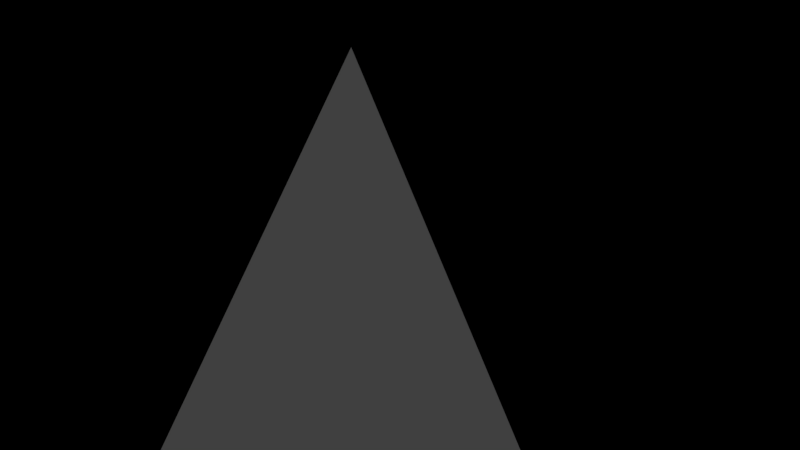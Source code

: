 # Source: oldtown_genderic1.blend  (saved by Blender 2.78.0; exported with 4.5.12 LTS)
import bpy
from mathutils import Matrix  # noqa: F401  (used for matrix-valued properties, if any)

bpy.ops.wm.read_factory_settings(use_empty=True)
scene = bpy.context.scene
scene.name = 'Scene'

# ---- collections
col_collection_1 = bpy.data.collections.new('Collection 1'); scene.collection.children.link(col_collection_1)

# ---- materials (node trees are filled in below, after node groups)
mat_material = bpy.data.materials.new('Material')
mat_material.alpha_threshold = 0.0
mat_material.use_transparent_shadow = False
mat_material.roughness = 0.5
mat_material.line_color = (0.0, 0.0, 0.0, 1.0)

# ---- material node trees

# ---- world
world_world = bpy.data.worlds.new('World'); scene.world = world_world
world_world.color = (0.05088, 0.05088, 0.05088)
world_world.use_sun_shadow = False
world_world.sun_shadow_jitter_overblur = 0.0
world_world.cycles.sampling_method = 'MANUAL'

# ---- cameras
cam_camera = bpy.data.cameras.new('Camera')
cam_camera.clip_end = 100.0
cam_camera.lens = 35.0
cam_camera.sensor_width = 32.0
cam_camera.sensor_height = 18.0
cam_camera.ortho_scale = 7.314
cam_camera.dof.focus_distance = 0.0
cam_camera.dof.aperture_fstop = 128.0

# ---- lights
light_lamp_003 = bpy.data.lights.new('Lamp.003', 'POINT')
light_lamp_003.transmission_factor = 0.0
light_lamp_003.cutoff_distance = 30.0
light_lamp_003.energy = 100.0
light_lamp_003.shadow_buffer_clip_start = 1.001
light_lamp_003.shadow_soft_size = 0.1
light_lamp_003.shadow_maximum_resolution = 0.006
light_lamp_003.use_absolute_resolution = True
light_lamp_002 = bpy.data.lights.new('Lamp.002', 'POINT')
light_lamp_002.transmission_factor = 0.0
light_lamp_002.cutoff_distance = 30.0
light_lamp_002.energy = 100.0
light_lamp_002.shadow_buffer_clip_start = 1.001
light_lamp_002.shadow_soft_size = 0.1
light_lamp_002.shadow_maximum_resolution = 0.006
light_lamp_002.use_absolute_resolution = True
light_lamp_001 = bpy.data.lights.new('Lamp.001', 'POINT')
light_lamp_001.transmission_factor = 0.0
light_lamp_001.cutoff_distance = 30.0
light_lamp_001.energy = 100.0
light_lamp_001.shadow_buffer_clip_start = 1.001
light_lamp_001.shadow_soft_size = 0.1
light_lamp_001.shadow_maximum_resolution = 0.006
light_lamp_001.use_absolute_resolution = True
light_lamp = bpy.data.lights.new('Lamp', 'POINT')
light_lamp.transmission_factor = 0.0
light_lamp.cutoff_distance = 30.0
light_lamp.energy = 100.0
light_lamp.shadow_buffer_clip_start = 1.001
light_lamp.shadow_soft_size = 0.1
light_lamp.shadow_maximum_resolution = 0.006
light_lamp.use_absolute_resolution = True

# ---- meshes
me_cube = bpy.data.meshes.new('Cube')
me_cube.from_pydata([(30.23, 57.05, -47.81), (30.23, -57.05, -47.81), (-68.08, -57.05, -47.81), (-68.08, 57.05, -47.81), (30.23, 57.05, -13.36), (30.23, -57.05, -13.36), (-68.08, -57.05, -13.61), (-68.08, 57.05, -13.61), (33.33, 57.05, -2.511), (33.33, -57.05, -2.511), (-68.08, 57.05, -2.511), (-68.08, -57.05, -2.511), (33.33, 57.05, 28.39), (33.33, -57.05, 28.39), (-68.08, 57.05, 28.39), (-68.08, -57.05, 28.39), (33.33, 57.05, 61.51), (33.33, -57.05, 61.51), (-68.08, 57.05, 61.51), (-68.08, -57.05, 61.51), (39.62, 57.05, 66.74), (39.62, -57.05, 66.74), (-68.08, 57.05, 66.74), (-68.08, -57.05, 66.74), (32.91, 50.34, 74.9), (32.91, -50.34, 74.9), (-61.38, 50.34, 74.9), (-61.38, -50.34, 74.9), (-68.08, -57.05, -10.9), (-68.08, 57.05, -10.9), (43.35, 57.05, -13.03), (43.35, -57.05, -13.03), (30.23, 19.02, -47.81), (30.23, -19.02, -47.81), (-68.08, -19.02, -47.81), (-68.08, 19.02, -47.81), (30.23, 19.02, -13.36), (30.23, -19.02, -13.36), (-68.08, -19.02, -13.61), (-68.08, 19.02, -13.61), (33.33, 19.02, -2.511), (33.33, -19.02, -2.511), (-68.08, -19.02, -2.511), (-68.08, 19.02, -2.511), (33.33, 19.02, 28.39), (33.33, -19.02, 28.39), (-68.08, -19.02, 28.39), (-68.08, 19.02, 28.39), (33.33, 19.02, 61.51), (33.33, -19.02, 61.51), (-68.08, -19.02, 61.51), (-68.08, 19.02, 61.51), (39.62, 19.02, 66.74), (39.62, -19.02, 66.74), (-68.08, -19.02, 66.74), (-68.08, 19.02, 66.74), (32.91, 19.02, 74.9), (32.91, -19.02, 74.9), (-61.38, -19.02, 74.9), (-61.38, 19.02, 74.9), (43.35, 19.02, -13.03), (43.35, -19.02, -13.03), (-68.08, -19.02, -10.9), (-68.08, 19.02, -10.9), (28.18, 25.72, 4.195), (28.18, 50.34, 4.195), (28.18, 50.34, 21.68), (28.18, 25.72, 21.68), (28.18, 25.72, 35.09), (28.18, 50.34, 35.09), (28.18, 50.34, 54.8), (28.18, 25.72, 54.8), (28.18, -50.34, 35.09), (28.18, -25.72, 35.09), (28.18, -25.72, 54.8), (28.18, -50.34, 54.8), (28.18, -12.31, 35.09), (28.18, 12.31, 35.09), (28.18, 12.31, 54.8), (28.18, -12.31, 54.8), (28.18, -50.34, 4.195), (28.18, -25.72, 4.195), (28.18, -25.72, 21.68), (28.18, -50.34, 21.68), (28.18, -12.31, 4.195), (28.18, 12.31, 4.195), (28.18, 12.31, 21.68), (28.18, -12.31, 21.68), (42.84, -19.02, -53.62), (30.23, -57.05, -53.62), (30.23, 57.05, -53.62), (-68.08, 57.05, -53.62), (-68.08, -57.05, -53.62), (-68.08, 19.02, -53.62), (42.84, 19.02, -53.62), (-68.08, -19.02, -53.62), (30.23, -57.05, -59.14), (30.23, 57.05, -59.14), (-68.08, 57.05, -59.14), (-68.08, -57.05, -59.14), (-68.08, 19.02, -59.14), (-68.08, -19.02, -59.14), (37.48, -19.02, -47.81), (37.48, -57.05, -47.81), (37.48, 57.05, -47.81), (37.48, 19.02, -47.81), (37.48, -19.02, -53.62), (37.48, -57.05, -53.62), (37.48, 57.05, -53.62), (37.48, 19.02, -53.62), (37.48, -19.02, -59.14), (37.48, -57.05, -59.14), (37.48, 57.05, -59.14), (37.48, 19.02, -59.14), (42.84, 19.02, -59.14), (42.84, -19.02, -59.14), (18.63, 8.994, -46.58), (18.63, 8.994, -21.74), (18.63, -8.994, -21.74), (18.63, -8.994, -46.58), (30.23, 57.05, -38.08), (30.23, -57.05, -38.08), (-68.08, -57.05, -37.26), (-68.08, 57.05, -37.26), (-68.08, -19.02, -37.26), (-68.08, 19.02, -37.26), (30.23, 19.02, -38.08), (30.23, -19.02, -38.08), (18.63, 8.994, -38.92), (18.63, -8.994, -38.92), (27.37, -22.5, -34.59), (27.37, -22.5, -19.74), (27.37, -53.56, -19.74), (27.37, -53.56, -34.59), (27.37, 53.56, -34.59), (27.37, 53.56, -19.74), (27.37, 22.5, -19.74), (27.37, 22.5, -34.59), (-68.08, -57.05, -6.704), (42.0, -57.05, -6.994), (-68.08, 57.05, -6.704), (42.0, 57.05, -6.994), (42.0, -19.02, -6.994), (42.0, 19.02, -6.994), (-68.08, 19.02, -6.704), (-68.08, -19.02, -6.704), (30.23, 9.964e-06, -47.81), (-68.08, 2.498e-05, -47.81), (30.23, -1.841e-05, -13.36), (-68.08, 1.998e-05, -13.61), (33.33, -1.841e-05, -2.511), (-68.08, 1.998e-05, -2.511), (33.33, -1.841e-05, 28.39), (-68.08, 1.998e-05, 28.39), (33.33, -1.841e-05, 61.51), (-68.08, 1.998e-05, 61.51), (39.62, -1.841e-05, 66.74), (-68.08, 1.998e-05, 66.74), (32.91, -1.429e-05, 74.9), (-61.38, 1.821e-05, 74.9), (43.35, -1.841e-05, -13.03), (-68.08, 1.998e-05, -10.9), (28.18, -1.841e-05, 35.09), (28.18, -1.841e-05, 54.8), (28.18, -1.841e-05, 4.195), (28.18, -1.841e-05, 21.68), (-68.08, 2.498e-05, -53.62), (-68.08, 2.498e-05, -59.14), (37.48, 9.964e-06, -47.81), (37.48, 9.964e-06, -53.62), (42.84, 9.964e-06, -53.62), (42.84, 9.964e-06, -59.14), (18.63, 2.454e-06, -46.58), (18.63, -1.09e-05, -14.9), (18.63, -1.719e-06, -38.92), (-68.08, 2.332e-05, -37.26), (-68.08, 1.998e-05, -6.704), (42.0, -1.841e-05, -6.994), (39.62, -19.02, 74.9), (39.62, -57.05, 74.9), (39.62, 57.05, 74.9), (-68.08, 57.05, 74.9), (-68.08, -57.05, 74.9), (-68.08, 19.02, 74.9), (39.62, 19.02, 74.9), (39.62, -1.841e-05, 74.9), (-68.08, -19.02, 74.9), (-68.08, 1.998e-05, 74.9), (-61.38, 19.02, 69.63), (32.91, 19.02, 69.63), (-61.38, -19.02, 69.63), (32.91, -19.02, 69.63), (-61.38, 1.821e-05, 69.63), (32.91, -1.429e-05, 69.63), (32.91, -50.34, 69.63), (32.91, 50.34, 69.63), (-61.38, 50.34, 69.63), (-61.38, -50.34, 69.63), (32.87, 22.37, 30.33), (32.87, 53.69, 30.33), (32.87, 53.69, 58.15), (32.87, 22.37, 58.15), (32.87, 22.37, 0.8417), (32.87, 53.69, 0.8417), (33.62, 53.69, 25.03), (33.62, 22.37, 25.03), (32.87, -15.66, 0.8417), (32.87, 15.66, 0.8417), (33.62, 15.66, 25.03), (33.62, -15.66, 25.03), (33.14, -1.841e-05, 25.03), (30.76, -1.841e-05, 0.8417), (32.17, -15.66, 30.33), (32.87, 15.66, 30.33), (32.7, 15.66, 58.15), (33.12, -15.66, 58.15), (33.12, -1.841e-05, 58.15), (32.17, -1.841e-05, 30.33), (32.81, -53.61, 30.41), (32.81, -22.45, 30.41), (32.81, -22.45, 58.07), (32.81, -53.61, 58.07), (32.87, -53.69, 0.8417), (32.87, -22.37, 0.8417), (33.62, -22.37, 25.03), (33.62, -53.69, 25.03), (30.23, -57.05, -105.1), (37.48, -57.05, -105.1), (30.23, -19.02, -105.1), (30.23, 57.05, -105.1), (-68.08, 57.05, -105.1), (-68.08, -57.05, -105.1), (-68.08, 19.02, -105.1), (30.23, 19.02, -105.1), (30.23, 9.964e-06, -105.1), (-68.08, -19.02, -105.1), (-68.08, 2.498e-05, -105.1), (37.48, -19.02, -105.1), (37.48, 19.02, -105.1), (37.48, 57.05, -105.1), (37.48, 9.964e-06, -105.1), (42.84, 9.964e-06, -105.1), (42.84, -19.02, -105.1), (42.84, 19.02, -105.1)], [], [(98, 97, 229, 230), (145, 138, 11, 42), (130, 131, 132, 133), (121, 5, 6, 122), (125, 39, 7, 123), (120, 0, 3, 123), (8, 10, 14, 12), (141, 140, 10, 8), (138, 139, 9, 11), (143, 141, 8, 40), (15, 13, 17, 19), (11, 9, 13, 15), (64, 65, 66, 67), (42, 11, 15, 46), (50, 19, 23, 54), (68, 69, 70, 71), (46, 15, 19, 50), (12, 14, 18, 16), (23, 21, 179, 182), (16, 18, 22, 20), (19, 17, 21, 23), (48, 16, 20, 52), (56, 24, 195, 189), (52, 20, 180, 184), (54, 23, 182, 186), (20, 22, 181, 180), (36, 4, 30, 60), (6, 5, 31, 28), (4, 7, 29, 30), (38, 6, 28, 62), (7, 39, 63, 29), (149, 38, 62, 161), (5, 37, 61, 31), (148, 36, 60, 160), (22, 55, 183, 181), (157, 54, 186, 187), (21, 53, 178, 179), (156, 52, 184, 185), (59, 159, 192, 188), (25, 57, 191, 194), (17, 49, 53, 21), (154, 48, 52, 156), (14, 47, 51, 18), (153, 46, 50, 155), (72, 73, 74, 75), (162, 77, 78, 163), (18, 51, 55, 22), (155, 50, 54, 157), (10, 43, 47, 14), (151, 42, 46, 153), (80, 81, 82, 83), (164, 85, 86, 165), (139, 142, 41, 9), (177, 143, 40, 150), (122, 6, 38, 124), (175, 149, 39, 125), (134, 135, 136, 137), (174, 173, 118, 129), (140, 144, 43, 10), (176, 145, 42, 151), (2, 34, 95, 92), (1, 89, 107, 103), (202, 203, 65, 64), (203, 204, 66, 65), (204, 205, 67, 66), (205, 202, 64, 67), (198, 199, 69, 68), (199, 200, 70, 69), (200, 201, 71, 70), (201, 198, 68, 71), (218, 219, 73, 72), (219, 220, 74, 73), (220, 221, 75, 74), (221, 218, 72, 75), (217, 213, 77, 162), (213, 214, 78, 77), (216, 215, 79, 163), (215, 212, 76, 79), (222, 223, 81, 80), (223, 224, 82, 81), (224, 225, 83, 82), (225, 222, 80, 83), (211, 207, 85, 164), (207, 208, 86, 85), (210, 209, 87, 165), (209, 206, 84, 87), (89, 92, 99, 96), (33, 1, 103, 102), (92, 95, 101, 99), (35, 3, 91, 93), (1, 2, 92, 89), (3, 0, 90, 91), (147, 35, 93, 166), (146, 33, 102, 168), (101, 167, 236, 235), (171, 115, 242, 241), (167, 100, 232, 236), (89, 96, 111, 107), (166, 93, 100, 167), (113, 114, 243, 238), (93, 91, 98, 100), (91, 90, 97, 98), (104, 105, 109, 108), (102, 103, 107, 106), (108, 109, 113, 112), (168, 102, 106, 169), (106, 107, 111, 110), (169, 106, 88, 170), (90, 0, 104, 108), (99, 101, 235, 231), (97, 90, 108, 112), (0, 32, 105, 104), (170, 88, 115, 171), (106, 110, 115, 88), (97, 112, 239, 229), (113, 109, 94, 114), (126, 36, 117, 128), (148, 37, 118, 173), (127, 33, 119, 129), (146, 32, 116, 172), (37, 127, 129, 118), (32, 126, 128, 116), (172, 174, 129, 119), (0, 120, 126, 32), (147, 175, 125, 35), (2, 122, 124, 34), (4, 120, 123, 7), (35, 125, 123, 3), (1, 121, 122, 2), (33, 127, 121, 1), (127, 37, 131, 130), (37, 5, 132, 131), (5, 121, 133, 132), (121, 127, 130, 133), (120, 4, 135, 134), (4, 36, 136, 135), (36, 126, 137, 136), (126, 120, 134, 137), (161, 62, 145, 176), (29, 63, 144, 140), (160, 60, 143, 177), (31, 61, 142, 139), (60, 30, 141, 143), (28, 31, 139, 138), (30, 29, 140, 141), (62, 28, 138, 145), (61, 160, 177, 142), (63, 161, 176, 144), (34, 124, 175, 147), (116, 128, 174, 172), (33, 146, 172, 119), (36, 148, 173, 117), (114, 171, 241, 243), (94, 170, 171, 114), (109, 169, 170, 94), (105, 168, 169, 109), (115, 110, 237, 242), (95, 166, 167, 101), (112, 113, 238, 239), (32, 146, 168, 105), (34, 147, 166, 95), (208, 210, 165, 86), (206, 211, 164, 84), (214, 216, 163, 78), (212, 217, 162, 76), (144, 176, 151, 43), (128, 117, 173, 174), (124, 38, 149, 175), (142, 177, 150, 41), (84, 164, 165, 87), (43, 151, 153, 47), (51, 155, 157, 55), (76, 162, 163, 79), (47, 153, 155, 51), (49, 154, 156, 53), (26, 59, 188, 196), (53, 156, 185, 178), (55, 157, 187, 183), (37, 148, 160, 61), (39, 149, 161, 63), (57, 25, 179, 178), (26, 24, 180, 181), (25, 27, 182, 179), (59, 26, 181, 183), (24, 56, 184, 180), (158, 57, 178, 185), (27, 58, 186, 182), (159, 59, 183, 187), (56, 158, 185, 184), (58, 159, 187, 186), (191, 190, 197, 194), (195, 196, 188, 189), (193, 192, 190, 191), (189, 188, 192, 193), (24, 26, 196, 195), (158, 56, 189, 193), (57, 158, 193, 191), (27, 25, 194, 197), (159, 58, 190, 192), (58, 27, 197, 190), (48, 44, 198, 201), (16, 48, 201, 200), (12, 16, 200, 199), (44, 12, 199, 198), (44, 40, 202, 205), (12, 44, 205, 204), (8, 12, 204, 203), (40, 8, 203, 202), (41, 150, 211, 206), (44, 152, 210, 208), (45, 41, 206, 209), (152, 45, 209, 210), (40, 44, 208, 207), (150, 40, 207, 211), (45, 152, 217, 212), (48, 154, 216, 214), (49, 45, 212, 215), (154, 49, 215, 216), (44, 48, 214, 213), (152, 44, 213, 217), (17, 13, 218, 221), (49, 17, 221, 220), (45, 49, 220, 219), (13, 45, 219, 218), (13, 9, 222, 225), (45, 13, 225, 224), (41, 45, 224, 223), (9, 41, 223, 222), (226, 228, 237, 227), (228, 226, 231, 235), (229, 233, 232, 230), (234, 228, 235, 236), (234, 233, 238, 240), (233, 229, 239, 238), (240, 238, 243, 241), (237, 240, 241, 242), (228, 234, 240, 237), (233, 234, 236, 232), (96, 99, 231, 226), (100, 98, 230, 232), (111, 96, 226, 227), (110, 111, 227, 237)])
_uv = me_cube.uv_layers.new(name='UVMap')
_uv.uv.foreach_set('vector', [0.3052, 0.0875, 0.1831, 0.0875, 0.1831, 0.0875, 0.3052, 0.0875, 0.1195, 0.1526, 0.1668, 0.1526, 0.1668, 0.1579, 0.1195, 0.1579, 0.7692, 0.4387, 0.7508, 0.4387, 0.7508, 0.4001, 0.7692, 0.4001, 0.0413, 0.3944, 0.0413, 0.3637, 0.1635, 0.364, 0.1635, 0.3934, 0.07225, 0.1147, 0.07225, 0.1441, 0.025, 0.1441, 0.025, 0.1147, 0.1831, 0.1137, 0.1831, 0.1016, 0.3052, 0.1016, 0.3052, 0.1147, 0.1792, 0.1579, 0.3052, 0.1579, 0.3052, 0.1962, 0.1792, 0.1962, 0.1684, 0.1523, 0.3052, 0.1526, 0.3052, 0.1579, 0.1792, 0.1579, 0.1635, 0.3554, 0.02668, 0.3558, 0.03745, 0.3502, 0.1635, 0.3502, 0.4563, 0.3013, 0.4563, 0.254, 0.4674, 0.254, 0.4674, 0.3013, 0.1635, 0.3118, 0.03745, 0.3118, 0.03745, 0.2707, 0.1635, 0.2707, 0.1635, 0.3502, 0.03745, 0.3502, 0.03745, 0.3118, 0.1635, 0.3118, 0.5684, 0.4511, 0.5684, 0.4205, 0.5901, 0.4205, 0.5901, 0.4511, 0.1195, 0.1579, 0.1668, 0.1579, 0.1668, 0.1962, 0.1195, 0.1962, 0.1195, 0.2374, 0.1668, 0.2374, 0.1668, 0.2439, 0.1195, 0.2439, 0.852, 0.2432, 0.852, 0.2126, 0.8765, 0.2126, 0.8765, 0.2432, 0.1195, 0.1962, 0.1668, 0.1962, 0.1668, 0.2374, 0.1195, 0.2374, 0.1792, 0.1962, 0.3052, 0.1962, 0.3052, 0.2374, 0.1792, 0.2374, 0.1635, 0.2642, 0.02964, 0.2642, 0.02964, 0.254, 0.1635, 0.254, 0.1792, 0.2374, 0.3052, 0.2374, 0.3052, 0.2439, 0.1714, 0.2439, 0.1635, 0.2707, 0.03745, 0.2707, 0.02964, 0.2642, 0.1635, 0.2642, 0.3474, 0.4903, 0.3474, 0.5375, 0.3386, 0.5375, 0.3386, 0.4903, 0.3474, 0.4347, 0.3474, 0.3958, 0.3539, 0.3958, 0.3539, 0.4347, 0.3386, 0.4903, 0.3386, 0.5375, 0.3285, 0.5375, 0.3285, 0.4903, 0.1195, 0.2439, 0.1668, 0.2439, 0.1668, 0.254, 0.1195, 0.254, 0.1714, 0.2439, 0.3052, 0.2439, 0.3052, 0.254, 0.1714, 0.254, 0.4379, 0.1347, 0.4379, 0.0875, 0.4541, 0.0875, 0.4541, 0.1347, 0.1635, 0.364, 0.0413, 0.3637, 0.025, 0.3633, 0.1635, 0.3606, 0.1831, 0.1444, 0.3052, 0.1441, 0.3052, 0.1474, 0.1668, 0.1448, 0.1195, 0.1441, 0.1668, 0.1441, 0.1668, 0.1474, 0.1195, 0.1474, 0.025, 0.1441, 0.07225, 0.1441, 0.07225, 0.1474, 0.025, 0.1474, 0.09588, 0.1441, 0.1195, 0.1441, 0.1195, 0.1474, 0.09588, 0.1474, 0.4379, 0.2292, 0.4379, 0.182, 0.4541, 0.182, 0.4541, 0.2292, 0.4379, 0.1584, 0.4379, 0.1347, 0.4541, 0.1347, 0.4541, 0.1584, 0.025, 0.2439, 0.07225, 0.2439, 0.07225, 0.254, 0.025, 0.254, 0.09588, 0.2439, 0.1195, 0.2439, 0.1195, 0.254, 0.09588, 0.254, 0.3386, 0.3958, 0.3386, 0.443, 0.3285, 0.443, 0.3285, 0.3958, 0.3386, 0.4666, 0.3386, 0.4903, 0.3285, 0.4903, 0.3285, 0.4666, 0.3539, 0.4819, 0.3539, 0.4583, 0.3605, 0.4583, 0.3605, 0.4819, 0.3474, 0.5208, 0.3474, 0.4819, 0.3539, 0.4819, 0.3539, 0.5208, 0.3474, 0.3958, 0.3474, 0.443, 0.3386, 0.443, 0.3386, 0.3958, 0.3474, 0.4666, 0.3474, 0.4903, 0.3386, 0.4903, 0.3386, 0.4666, 0.025, 0.1962, 0.07225, 0.1962, 0.07225, 0.2374, 0.025, 0.2374, 0.09588, 0.1962, 0.1195, 0.1962, 0.1195, 0.2374, 0.09588, 0.2374, 0.852, 0.2126, 0.852, 0.2432, 0.8276, 0.2432, 0.8276, 0.2126, 0.6961, 0.4666, 0.6961, 0.4819, 0.6716, 0.4819, 0.6716, 0.4666, 0.025, 0.2374, 0.07225, 0.2374, 0.07225, 0.2439, 0.025, 0.2439, 0.09588, 0.2374, 0.1195, 0.2374, 0.1195, 0.2439, 0.09588, 0.2439, 0.025, 0.1579, 0.07225, 0.1579, 0.07225, 0.1962, 0.025, 0.1962, 0.09588, 0.1579, 0.1195, 0.1579, 0.1195, 0.1962, 0.09588, 0.1962, 0.525, 0.4511, 0.525, 0.4205, 0.5467, 0.4205, 0.5467, 0.4511, 0.5684, 0.4358, 0.5684, 0.4511, 0.5467, 0.4511, 0.5467, 0.4358, 0.4563, 0.3958, 0.4563, 0.3485, 0.4674, 0.3485, 0.4674, 0.3958, 0.4563, 0.3249, 0.4563, 0.3013, 0.4674, 0.3013, 0.4674, 0.3249, 0.1668, 0.1147, 0.1668, 0.1441, 0.1195, 0.1441, 0.1195, 0.1147, 0.09588, 0.1147, 0.09588, 0.1441, 0.07225, 0.1441, 0.07225, 0.1147, 0.812, 0.4387, 0.7935, 0.4387, 0.7935, 0.4001, 0.812, 0.4001, 0.8164, 0.2221, 0.8164, 0.2519, 0.8052, 0.2434, 0.8052, 0.2221, 0.025, 0.1526, 0.07225, 0.1526, 0.07225, 0.1579, 0.025, 0.1579, 0.09588, 0.1526, 0.1195, 0.1526, 0.1195, 0.1579, 0.09588, 0.1579, 0.1668, 0.1016, 0.1195, 0.1016, 0.1195, 0.09436, 0.1668, 0.09436, 0.0413, 0.4065, 0.0413, 0.4137, 0.0323, 0.4137, 0.0323, 0.4065, 0.1623, 0.4205, 0.1623, 0.4595, 0.1561, 0.4553, 0.1561, 0.4247, 0.2628, 0.443, 0.2628, 0.4731, 0.2562, 0.4687, 0.2569, 0.447, 0.3912, 0.2126, 0.3912, 0.2515, 0.3838, 0.2473, 0.3838, 0.2167, 0.3802, 0.4385, 0.3802, 0.4686, 0.3743, 0.4646, 0.3736, 0.4429, 0.1377, 0.4205, 0.1377, 0.4595, 0.1314, 0.4553, 0.1314, 0.4247, 0.403, 0.2126, 0.403, 0.2471, 0.3972, 0.243, 0.3972, 0.2185, 0.125, 0.4205, 0.125, 0.4595, 0.1186, 0.4553, 0.1186, 0.4247, 0.4015, 0.4303, 0.4015, 0.3958, 0.4073, 0.4017, 0.4073, 0.4262, 0.1377, 0.4593, 0.1377, 0.4205, 0.1438, 0.4246, 0.1438, 0.4552, 0.4073, 0.4647, 0.4073, 0.4303, 0.413, 0.4344, 0.413, 0.4589, 0.1314, 0.4205, 0.1314, 0.4593, 0.125, 0.4552, 0.125, 0.4246, 0.4131, 0.3958, 0.4131, 0.4301, 0.4073, 0.4243, 0.4073, 0.3998, 0.2021, 0.4666, 0.2022, 0.4861, 0.1961, 0.4819, 0.1961, 0.4666, 0.4073, 0.4303, 0.4073, 0.4649, 0.4016, 0.4608, 0.4015, 0.4363, 0.1186, 0.44, 0.1186, 0.4595, 0.1119, 0.4553, 0.1119, 0.44, 0.3972, 0.2126, 0.3972, 0.2472, 0.392, 0.2414, 0.3912, 0.2169, 0.15, 0.4205, 0.15, 0.4595, 0.1438, 0.4553, 0.1438, 0.4247, 0.4096, 0.2126, 0.4096, 0.2426, 0.403, 0.2383, 0.4037, 0.2166, 0.1046, 0.4595, 0.1046, 0.4205, 0.1119, 0.4247, 0.1119, 0.4553, 0.3868, 0.4385, 0.3868, 0.4686, 0.3809, 0.4646, 0.3802, 0.4429, 0.1535, 0.44, 0.1561, 0.4595, 0.15, 0.4553, 0.15, 0.44, 0.2562, 0.443, 0.2562, 0.4731, 0.2496, 0.4687, 0.2502, 0.447, 0.3833, 0.232, 0.3838, 0.2515, 0.3765, 0.2473, 0.3765, 0.232, 0.2496, 0.443, 0.2496, 0.4731, 0.2436, 0.4691, 0.243, 0.4474, 0.0413, 0.4137, 0.1635, 0.4137, 0.1635, 0.4205, 0.0413, 0.4205, 0.4473, 0.3013, 0.4473, 0.254, 0.4563, 0.254, 0.4563, 0.3013, 0.1668, 0.09436, 0.1195, 0.09436, 0.1195, 0.0875, 0.1668, 0.0875, 0.07225, 0.1016, 0.025, 0.1016, 0.025, 0.09436, 0.07225, 0.09436, 0.0413, 0.4065, 0.1635, 0.4065, 0.1635, 0.4137, 0.0413, 0.4137, 0.3052, 0.1016, 0.1831, 0.1016, 0.1831, 0.09436, 0.3052, 0.09436, 0.09588, 0.1016, 0.07225, 0.1016, 0.07225, 0.09436, 0.09588, 0.09436, 0.4473, 0.3249, 0.4473, 0.3013, 0.4563, 0.3013, 0.4563, 0.3249, 0.1195, 0.0875, 0.09588, 0.0875, 0.09588, 0.0875, 0.1195, 0.0875, 0.388, 0.4194, 0.388, 0.443, 0.388, 0.443, 0.388, 0.4194, 0.09588, 0.0875, 0.07225, 0.0875, 0.07225, 0.0875, 0.09588, 0.0875, 0.0413, 0.4137, 0.0413, 0.4205, 0.0323, 0.4205, 0.0323, 0.4137, 0.09588, 0.09436, 0.07225, 0.09436, 0.07225, 0.0875, 0.09588, 0.0875, 0.3276, 0.25, 0.3342, 0.25, 0.3342, 0.25, 0.3276, 0.25, 0.07225, 0.09436, 0.025, 0.09436, 0.025, 0.0875, 0.07225, 0.0875, 0.3052, 0.09436, 0.1831, 0.09436, 0.1831, 0.0875, 0.3052, 0.0875, 0.4681, 0.0875, 0.4681, 0.1347, 0.4609, 0.1347, 0.4609, 0.0875, 0.4681, 0.182, 0.4681, 0.2292, 0.4609, 0.2292, 0.4609, 0.182, 0.4609, 0.0875, 0.4609, 0.1347, 0.4541, 0.1347, 0.4541, 0.0875, 0.4681, 0.1584, 0.4681, 0.182, 0.4609, 0.182, 0.4609, 0.1584, 0.4609, 0.182, 0.4609, 0.2292, 0.4541, 0.2292, 0.4541, 0.182, 0.3949, 0.4194, 0.3949, 0.3958, 0.4015, 0.3958, 0.4015, 0.4194, 0.1831, 0.09436, 0.1831, 0.1016, 0.1741, 0.1016, 0.1741, 0.09436, 0.1668, 0.0875, 0.1195, 0.0875, 0.1195, 0.0875, 0.1668, 0.0875, 0.1831, 0.0875, 0.1831, 0.09436, 0.1741, 0.09436, 0.1741, 0.0875, 0.4473, 0.3958, 0.4473, 0.3485, 0.4563, 0.3485, 0.4563, 0.3958, 0.3949, 0.4194, 0.3949, 0.443, 0.388, 0.443, 0.388, 0.4194, 0.3409, 0.2432, 0.3409, 0.25, 0.3342, 0.25, 0.3342, 0.2432, 0.1831, 0.0875, 0.1741, 0.0875, 0.1741, 0.0875, 0.1831, 0.0875, 0.3276, 0.25, 0.3276, 0.2432, 0.3342, 0.2432, 0.3342, 0.25, 0.1046, 0.4326, 0.1046, 0.4633, 0.09014, 0.4529, 0.09014, 0.4316, 0.4379, 0.1584, 0.4379, 0.182, 0.422, 0.1695, 0.4234, 0.1584, 0.388, 0.4265, 0.388, 0.4385, 0.3736, 0.437, 0.3736, 0.4275, 0.4473, 0.3249, 0.4473, 0.3485, 0.4328, 0.3361, 0.4328, 0.3249, 0.388, 0.3958, 0.388, 0.4265, 0.3736, 0.4275, 0.3736, 0.4062, 0.1046, 0.4205, 0.1046, 0.4326, 0.09014, 0.4316, 0.09014, 0.4221, 0.8164, 0.2126, 0.8164, 0.2221, 0.8052, 0.2221, 0.8052, 0.2126, 0.3285, 0.443, 0.3164, 0.443, 0.3164, 0.3958, 0.3285, 0.3958, 0.09588, 0.1016, 0.09588, 0.1147, 0.07225, 0.1147, 0.07225, 0.1016, 0.1668, 0.1016, 0.1668, 0.1147, 0.1195, 0.1147, 0.1195, 0.1016, 0.1831, 0.1444, 0.1831, 0.1137, 0.3052, 0.1147, 0.3052, 0.1441, 0.07225, 0.1016, 0.07225, 0.1147, 0.025, 0.1147, 0.025, 0.1016, 0.0413, 0.4065, 0.0413, 0.3944, 0.1635, 0.3934, 0.1635, 0.4065, 0.2857, 0.443, 0.2736, 0.443, 0.2736, 0.3958, 0.2857, 0.3958, 0.2736, 0.443, 0.243, 0.443, 0.2508, 0.4387, 0.2692, 0.4387, 0.243, 0.443, 0.243, 0.3958, 0.2508, 0.4001, 0.2508, 0.4387, 0.243, 0.3958, 0.2736, 0.3958, 0.2692, 0.4001, 0.2508, 0.4001, 0.2736, 0.3958, 0.2736, 0.443, 0.2692, 0.4387, 0.2692, 0.4001, 0.3164, 0.443, 0.2857, 0.443, 0.2935, 0.4387, 0.312, 0.4387, 0.2857, 0.443, 0.2857, 0.3958, 0.2935, 0.4001, 0.2935, 0.4387, 0.2857, 0.3958, 0.3164, 0.3958, 0.312, 0.4001, 0.2935, 0.4001, 0.3164, 0.3958, 0.3164, 0.443, 0.312, 0.4387, 0.312, 0.4001, 0.09588, 0.1474, 0.1195, 0.1474, 0.1195, 0.1526, 0.09588, 0.1526, 0.025, 0.1474, 0.07225, 0.1474, 0.07225, 0.1526, 0.025, 0.1526, 0.4674, 0.3249, 0.4674, 0.3013, 0.475, 0.3013, 0.475, 0.3249, 0.4674, 0.3958, 0.4674, 0.3485, 0.475, 0.3485, 0.475, 0.3958, 0.4674, 0.3013, 0.4674, 0.254, 0.475, 0.254, 0.475, 0.3013, 0.1635, 0.3606, 0.025, 0.3633, 0.02668, 0.3558, 0.1635, 0.3554, 0.1668, 0.1448, 0.3052, 0.1474, 0.3052, 0.1526, 0.1684, 0.1523, 0.1195, 0.1474, 0.1668, 0.1474, 0.1668, 0.1526, 0.1195, 0.1526, 0.4674, 0.3485, 0.4674, 0.3249, 0.475, 0.3249, 0.475, 0.3485, 0.07225, 0.1474, 0.09588, 0.1474, 0.09588, 0.1526, 0.07225, 0.1526, 0.1195, 0.1016, 0.1195, 0.1147, 0.09588, 0.1147, 0.09588, 0.1016, 0.8276, 0.2126, 0.8276, 0.2221, 0.8164, 0.2221, 0.8164, 0.2126, 0.4473, 0.3013, 0.4473, 0.3249, 0.4328, 0.3249, 0.4328, 0.3137, 0.4379, 0.1347, 0.4379, 0.1584, 0.4234, 0.1584, 0.422, 0.1472, 0.388, 0.3958, 0.388, 0.4194, 0.388, 0.4194, 0.388, 0.3958, 0.3949, 0.3958, 0.3949, 0.4194, 0.388, 0.4194, 0.388, 0.3958, 0.3949, 0.443, 0.3949, 0.4194, 0.4015, 0.4194, 0.4015, 0.443, 0.4681, 0.1347, 0.4681, 0.1584, 0.4609, 0.1584, 0.4609, 0.1347, 0.3342, 0.25, 0.3409, 0.25, 0.3409, 0.25, 0.3342, 0.25, 0.1195, 0.09436, 0.09588, 0.09436, 0.09588, 0.0875, 0.1195, 0.0875, 0.4541, 0.0875, 0.4541, 0.1347, 0.4541, 0.1347, 0.4541, 0.0875, 0.4473, 0.3485, 0.4473, 0.3249, 0.4563, 0.3249, 0.4563, 0.3485, 0.1195, 0.1016, 0.09588, 0.1016, 0.09588, 0.09436, 0.1195, 0.09436, 0.3838, 0.2126, 0.3833, 0.232, 0.3765, 0.232, 0.3765, 0.2167, 0.1561, 0.4205, 0.1535, 0.44, 0.15, 0.44, 0.15, 0.4247, 0.1181, 0.4205, 0.1186, 0.44, 0.1119, 0.44, 0.1119, 0.4247, 0.2021, 0.4472, 0.2021, 0.4666, 0.1961, 0.4666, 0.1961, 0.4513, 0.07225, 0.1526, 0.09588, 0.1526, 0.09588, 0.1579, 0.07225, 0.1579, 0.8276, 0.2221, 0.8276, 0.2434, 0.8164, 0.2519, 0.8164, 0.2221, 0.1195, 0.1147, 0.1195, 0.1441, 0.09588, 0.1441, 0.09588, 0.1147, 0.4563, 0.3485, 0.4563, 0.3249, 0.4674, 0.3249, 0.4674, 0.3485, 0.5684, 0.4205, 0.5684, 0.4358, 0.5467, 0.4358, 0.5467, 0.4205, 0.07225, 0.1579, 0.09588, 0.1579, 0.09588, 0.1962, 0.07225, 0.1962, 0.07225, 0.2374, 0.09588, 0.2374, 0.09588, 0.2439, 0.07225, 0.2439, 0.6961, 0.4513, 0.6961, 0.4666, 0.6716, 0.4666, 0.6716, 0.4513, 0.07225, 0.1962, 0.09588, 0.1962, 0.09588, 0.2374, 0.07225, 0.2374, 0.3474, 0.443, 0.3474, 0.4666, 0.3386, 0.4666, 0.3386, 0.443, 0.3539, 0.5208, 0.3539, 0.4819, 0.3605, 0.4819, 0.3605, 0.5208, 0.3386, 0.443, 0.3386, 0.4666, 0.3285, 0.4666, 0.3285, 0.443, 0.07225, 0.2439, 0.09588, 0.2439, 0.09588, 0.254, 0.07225, 0.254, 0.4379, 0.182, 0.4379, 0.1584, 0.4541, 0.1584, 0.4541, 0.182, 0.07225, 0.1441, 0.09588, 0.1441, 0.09588, 0.1474, 0.07225, 0.1474, 0.3077, 0.3485, 0.3077, 0.3874, 0.2994, 0.3958, 0.2994, 0.3485, 0.4245, 0.2624, 0.3077, 0.2624, 0.2994, 0.254, 0.4328, 0.254, 0.3077, 0.3874, 0.4245, 0.3874, 0.4328, 0.3958, 0.2994, 0.3958, 0.4245, 0.3013, 0.4245, 0.2624, 0.4328, 0.254, 0.4328, 0.3013, 0.3077, 0.2624, 0.3077, 0.3013, 0.2994, 0.3013, 0.2994, 0.254, 0.3077, 0.3249, 0.3077, 0.3485, 0.2994, 0.3485, 0.2994, 0.3249, 0.4245, 0.3874, 0.4245, 0.3485, 0.4328, 0.3485, 0.4328, 0.3958, 0.4245, 0.3249, 0.4245, 0.3013, 0.4328, 0.3013, 0.4328, 0.3249, 0.3077, 0.3013, 0.3077, 0.3249, 0.2994, 0.3249, 0.2994, 0.3013, 0.4245, 0.3485, 0.4245, 0.3249, 0.4328, 0.3249, 0.4328, 0.3485, 0.422, 0.1264, 0.3052, 0.1264, 0.3052, 0.0875, 0.422, 0.0875, 0.422, 0.2126, 0.3052, 0.2126, 0.3052, 0.1737, 0.422, 0.1737, 0.422, 0.15, 0.3052, 0.15, 0.3052, 0.1264, 0.422, 0.1264, 0.422, 0.1737, 0.3052, 0.1737, 0.3052, 0.15, 0.422, 0.15, 0.367, 0.3958, 0.367, 0.5129, 0.3605, 0.5129, 0.3605, 0.3958, 0.3474, 0.4583, 0.3474, 0.4347, 0.3539, 0.4347, 0.3539, 0.4583, 0.3474, 0.4819, 0.3474, 0.4583, 0.3539, 0.4583, 0.3539, 0.4819, 0.367, 0.5129, 0.367, 0.3958, 0.3736, 0.3958, 0.3736, 0.5129, 0.3539, 0.4583, 0.3539, 0.4347, 0.3605, 0.4347, 0.3605, 0.4583, 0.3539, 0.4347, 0.3539, 0.3958, 0.3605, 0.3958, 0.3605, 0.4347, 0.1635, 0.4903, 0.2046, 0.4903, 0.2022, 0.4944, 0.1676, 0.4944, 0.1635, 0.5375, 0.1635, 0.4903, 0.1676, 0.4944, 0.1676, 0.5333, 0.2046, 0.5375, 0.1635, 0.5375, 0.1676, 0.5333, 0.2022, 0.5333, 0.2046, 0.4903, 0.2046, 0.5375, 0.2022, 0.5333, 0.2022, 0.4944, 0.2046, 0.4903, 0.243, 0.4903, 0.2388, 0.4944, 0.2088, 0.4944, 0.2046, 0.5375, 0.2046, 0.4903, 0.2088, 0.4944, 0.2088, 0.5333, 0.243, 0.5375, 0.2046, 0.5375, 0.2088, 0.5333, 0.2388, 0.5333, 0.243, 0.4903, 0.243, 0.5375, 0.2388, 0.5333, 0.2388, 0.4944, 0.243, 0.443, 0.243, 0.4666, 0.2387, 0.4666, 0.2388, 0.4472, 0.2046, 0.4903, 0.2046, 0.4666, 0.2087, 0.4666, 0.2088, 0.4861, 0.2046, 0.443, 0.243, 0.443, 0.2388, 0.4472, 0.2088, 0.4472, 0.2046, 0.4666, 0.2046, 0.443, 0.2088, 0.4472, 0.2087, 0.4666, 0.243, 0.4903, 0.2046, 0.4903, 0.2088, 0.4861, 0.2388, 0.4861, 0.243, 0.4666, 0.243, 0.4903, 0.2388, 0.4861, 0.2387, 0.4666, 0.2046, 0.443, 0.2046, 0.4666, 0.2021, 0.4666, 0.2021, 0.4472, 0.1635, 0.4903, 0.1635, 0.4666, 0.1676, 0.4666, 0.1676, 0.4861, 0.1635, 0.443, 0.2046, 0.443, 0.2021, 0.4472, 0.1676, 0.4472, 0.1635, 0.4666, 0.1635, 0.443, 0.1676, 0.4472, 0.1676, 0.4666, 0.2046, 0.4903, 0.1635, 0.4903, 0.1676, 0.4861, 0.2022, 0.4861, 0.2046, 0.4666, 0.2046, 0.4903, 0.2022, 0.4861, 0.2021, 0.4666, 0.1635, 0.3958, 0.2046, 0.3958, 0.2021, 0.4, 0.1677, 0.4, 0.1635, 0.443, 0.1635, 0.3958, 0.1677, 0.4, 0.1677, 0.4387, 0.2046, 0.443, 0.1635, 0.443, 0.1677, 0.4387, 0.2021, 0.4387, 0.2046, 0.3958, 0.2046, 0.443, 0.2021, 0.4387, 0.2021, 0.4, 0.2046, 0.3958, 0.243, 0.3958, 0.2388, 0.3999, 0.2088, 0.3999, 0.2046, 0.443, 0.2046, 0.3958, 0.2088, 0.3999, 0.2088, 0.4388, 0.243, 0.443, 0.2046, 0.443, 0.2088, 0.4388, 0.2388, 0.4388, 0.243, 0.3958, 0.243, 0.443, 0.2388, 0.4388, 0.2388, 0.3999, 0.1789, 0.254, 0.1789, 0.3013, 0.17, 0.3013, 0.17, 0.254, 0.1789, 0.3013, 0.1789, 0.254, 0.2994, 0.254, 0.2994, 0.3013, 0.1789, 0.3958, 0.1789, 0.3485, 0.2994, 0.3485, 0.2994, 0.3958, 0.1789, 0.3249, 0.1789, 0.3013, 0.2994, 0.3013, 0.2994, 0.3249, 0.1789, 0.3249, 0.1789, 0.3485, 0.17, 0.3485, 0.17, 0.3249, 0.1789, 0.3485, 0.1789, 0.3958, 0.17, 0.3958, 0.17, 0.3485, 0.17, 0.3249, 0.17, 0.3485, 0.1635, 0.3485, 0.1635, 0.3249, 0.17, 0.3013, 0.17, 0.3249, 0.1635, 0.3249, 0.1635, 0.3013, 0.1789, 0.3013, 0.1789, 0.3249, 0.17, 0.3249, 0.17, 0.3013, 0.1789, 0.3485, 0.1789, 0.3249, 0.2994, 0.3249, 0.2994, 0.3485, 0.0413, 0.4205, 0.1635, 0.4205, 0.1635, 0.4205, 0.0413, 0.4205, 0.07225, 0.0875, 0.025, 0.0875, 0.025, 0.0875, 0.07225, 0.0875, 0.0323, 0.4205, 0.0413, 0.4205, 0.0413, 0.4205, 0.0323, 0.4205, 0.4541, 0.182, 0.4541, 0.2292, 0.4541, 0.2292, 0.4541, 0.182])
me_cube.materials.append(mat_material)
me_cube.use_remesh_preserve_volume = False
me_cube.use_remesh_preserve_attributes = False
me_cube.use_mirror_vertex_groups = False
me_cube.update()

# ---- objects
ob_lamp_003 = bpy.data.objects.new('Lamp.003', light_lamp_003)
ob_lamp_002 = bpy.data.objects.new('Lamp.002', light_lamp_002)
ob_lamp_001 = bpy.data.objects.new('Lamp.001', light_lamp_001)
ob_cube = bpy.data.objects.new('Cube', me_cube)
ob_lamp = bpy.data.objects.new('Lamp', light_lamp)
ob_camera = bpy.data.objects.new('Camera', cam_camera)

# ---- transforms, parenting, visibility, modifiers, constraints
ob_lamp_003.location = (-153.8, 54.2, 5.904)
ob_lamp_003.rotation_euler = (0.6503, 0.05522, 1.866)
ob_lamp_003.lock_rotations_4d = False
ob_lamp_003.empty_display_type = 'ARROWS'
ob_lamp_003.color = (0.0, 0.0, 0.0, 0.0)
ob_lamp_003.lineart.crease_threshold = 0.0
ob_lamp_002.location = (-153.8, -101.1, 5.904)
ob_lamp_002.rotation_euler = (0.6503, 0.05522, 1.866)
ob_lamp_002.lock_rotations_4d = False
ob_lamp_002.empty_display_type = 'ARROWS'
ob_lamp_002.color = (0.0, 0.0, 0.0, 0.0)
ob_lamp_002.lineart.crease_threshold = 0.0
ob_lamp_001.location = (87.87, -101.1, 5.904)
ob_lamp_001.rotation_euler = (0.6503, 0.05522, 1.866)
ob_lamp_001.lock_rotations_4d = False
ob_lamp_001.empty_display_type = 'ARROWS'
ob_lamp_001.color = (0.0, 0.0, 0.0, 0.0)
ob_lamp_001.lineart.crease_threshold = 0.0
ob_cube.location = (0.0, 0.0, 1.056)
ob_cube.lock_rotations_4d = False
ob_cube.empty_display_type = 'ARROWS'
ob_cube.lineart.crease_threshold = 0.0
ob_lamp.location = (87.87, 54.2, 5.904)
ob_lamp.rotation_euler = (0.6503, 0.05522, 1.866)
ob_lamp.lock_rotations_4d = False
ob_lamp.empty_display_type = 'ARROWS'
ob_lamp.color = (0.0, 0.0, 0.0, 0.0)
ob_lamp.lineart.crease_threshold = 0.0
ob_camera.location = (7.481, -6.508, 5.344)
ob_camera.rotation_euler = (1.109, 0.0, 0.8149)
ob_camera.lock_rotations_4d = False
ob_camera.empty_display_type = 'ARROWS'
ob_camera.color = (0.0, 0.0, 0.0, 0.0)
ob_camera.display_type = 'WIRE'
ob_camera.lineart.crease_threshold = 0.0

# ---- collection membership
col_collection_1.objects.link(ob_lamp_003)
col_collection_1.objects.link(ob_lamp_002)
col_collection_1.objects.link(ob_lamp_001)
col_collection_1.objects.link(ob_cube)
col_collection_1.objects.link(ob_lamp)
col_collection_1.objects.link(ob_camera)

# ---- scene / render settings (as saved in the file)
scene.camera = ob_camera
scene.frame_start = 1; scene.frame_end = 250; scene.frame_set(1)
scene.render.engine = 'BLENDER_EEVEE_NEXT'
scene.render.resolution_percentage = 50
scene.render.dither_intensity = 0.0
scene.cycles.use_denoising = False
scene.cycles.samples = 128
scene.cycles.sampling_pattern = 'TABULATED_SOBOL'
scene.cycles.light_sampling_threshold = 0.0
scene.cycles.use_adaptive_sampling = False
scene.cycles.use_light_tree = False
scene.cycles.blur_glossy = 0.0
scene.cycles.sample_clamp_indirect = 0.0
scene.view_settings.view_transform = 'Standard'
bpy.context.view_layer.update()
